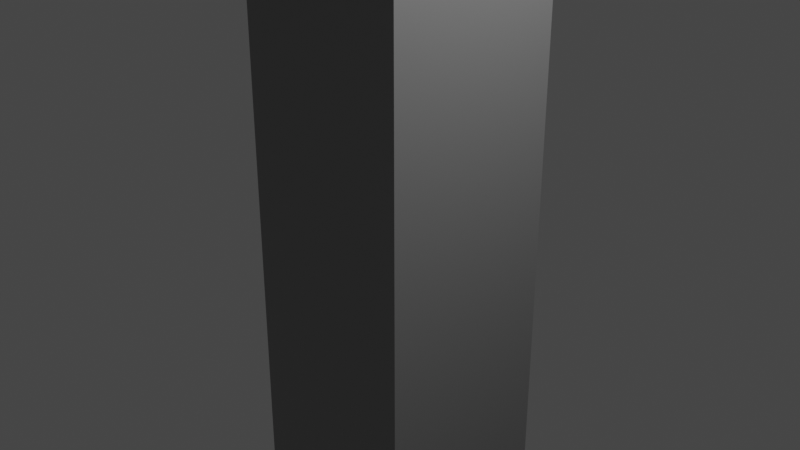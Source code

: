 # Source: tv.blend  (saved by Blender 2.82.7; exported with 4.5.12 LTS)
import bpy
from mathutils import Matrix  # noqa: F401  (used for matrix-valued properties, if any)

bpy.ops.wm.read_factory_settings(use_empty=True)
scene = bpy.context.scene
scene.name = 'Scene'

# ---- collections
col_collection = bpy.data.collections.new('Collection'); scene.collection.children.link(col_collection)

# ---- materials (node trees are filled in below, after node groups)
mat_grey = bpy.data.materials.new('Grey')
mat_grey.use_transparent_shadow = False
mat_white = bpy.data.materials.new('White')
mat_white.use_transparent_shadow = False

# ---- material node trees
mat_grey.use_nodes = True; mat_grey.node_tree.nodes.clear()
_N = mat_grey.node_tree.nodes; _L = mat_grey.node_tree.links
n0 = _N.new('ShaderNodeOutputMaterial'); n0.name = 'Material Output'; n0.location = (300, 300)
n1 = _N.new('ShaderNodeBsdfPrincipled'); n1.name = 'Principled BSDF'; n1.location = (10, 300)
n1.distribution = 'GGX'
n1.subsurface_method = 'BURLEY'
n1.inputs[0].default_value = (0.3304, 0.3304, 0.3304, 1.0)
n1.inputs[1].default_value = 0.5773
n1.inputs[3].default_value = 1.45
n1.inputs[27].default_value = (0.0, 0.0, 0.0, 1.0)
n1.inputs[28].default_value = 1.0
_L.new(n1.outputs[0], n0.inputs[0])
n0.is_active_output = True
mat_white.use_nodes = True; mat_white.node_tree.nodes.clear()
_N = mat_white.node_tree.nodes; _L = mat_white.node_tree.links
n0 = _N.new('ShaderNodeOutputMaterial'); n0.name = 'Material Output'; n0.location = (300, 300)
n1 = _N.new('ShaderNodeBsdfPrincipled'); n1.name = 'Principled BSDF'; n1.location = (10, 300)
n1.distribution = 'GGX'
n1.subsurface_method = 'BURLEY'
n1.inputs[3].default_value = 1.45
n1.inputs[27].default_value = (0.0, 0.0, 0.0, 1.0)
n1.inputs[28].default_value = 1.0
_L.new(n1.outputs[0], n0.inputs[0])
n0.is_active_output = True

# ---- world
world_world = bpy.data.worlds.new('World'); scene.world = world_world
world_world.use_nodes = True; world_world.node_tree.nodes.clear()
_N = world_world.node_tree.nodes; _L = world_world.node_tree.links
n0 = _N.new('ShaderNodeOutputWorld'); n0.name = 'World Output'; n0.location = (300, 300)
n1 = _N.new('ShaderNodeBackground'); n1.name = 'Background'; n1.location = (10, 300)
n1.inputs[0].default_value = (0.05088, 0.05088, 0.05088, 1.0)
_L.new(n1.outputs[0], n0.inputs[0])
n0.is_active_output = True
world_world.color = (0.05088, 0.05088, 0.05088)
world_world.use_sun_shadow = False
world_world.sun_shadow_jitter_overblur = 0.0

# ---- cameras
cam_camera = bpy.data.cameras.new('Camera')
cam_camera.clip_end = 100.0
cam_camera.ortho_scale = 7.314

# ---- lights
light_light = bpy.data.lights.new('Light', 'POINT')
light_light.transmission_factor = 0.0
light_light.energy = 1000.0
light_light.shadow_soft_size = 0.1
light_light.shadow_maximum_resolution = 0.006
light_light.use_absolute_resolution = True

# ---- meshes
me_cube_002 = bpy.data.meshes.new('Cube.002')
me_cube_002.from_pydata([(-1.0, -1.0, -1.0), (-1.0, -1.0, 0.9946), (-1.0, 1.0, -1.0), (-1.0, 1.0, 0.9946), (1.0, -1.0, -1.0), (1.0, -1.0, 0.9946), (1.0, 1.0, -1.0), (1.0, 1.0, 0.9946), (1.0, -26.18, 2.48), (1.0, -26.18, 1.032), (1.0, 26.18, 2.48), (1.0, 26.18, 1.032), (0.2299, 26.18, 1.032), (0.2299, 26.18, 2.48), (0.2299, -26.18, 2.48), (0.2299, -26.18, 1.032), (-1.0, -25.47, 2.518), (-1.0, -27.54, 2.46), (-1.0, -26.51, 2.51), (-1.0, -27.26, 2.489), (-1.0, -27.54, 1.052), (-1.0, -25.47, 0.9942), (-1.0, -27.26, 1.023), (-1.0, -26.51, 1.002), (-1.0, 27.54, 2.46), (-1.0, 25.47, 2.518), (-1.0, 27.26, 2.489), (-1.0, 26.51, 2.51), (-1.0, 25.47, 0.9942), (-1.0, 27.54, 1.052), (-1.0, 26.51, 1.002), (-1.0, 27.26, 1.023), (1.0, 27.54, 1.052), (1.0, 25.47, 0.9942), (1.0, 26.18, 1.032), (1.0, 27.26, 1.023), (1.0, 26.51, 1.002), (1.0, 25.47, 2.518), (1.0, 27.54, 2.46), (1.0, 26.18, 2.48), (1.0, 26.51, 2.51), (1.0, 27.26, 2.489), (1.0, -27.54, 2.46), (1.0, -25.47, 2.518), (1.0, -26.18, 2.48), (1.0, -27.26, 2.489), (1.0, -26.51, 2.51), (1.0, -25.47, 0.9942), (1.0, -27.54, 1.052), (1.0, -26.18, 1.032), (1.0, -26.51, 1.002), (1.0, -27.26, 1.023)], [], [(0, 1, 3, 2), (2, 3, 7, 6), (6, 7, 5, 4), (4, 5, 1, 0), (2, 6, 4, 0), (42, 17, 20, 48), (11, 34, 32, 38, 39, 10), (9, 15, 14, 8), (33, 47, 21, 28), (16, 25, 27, 26, 24, 29, 31, 30, 28, 21, 23, 22, 20, 17, 19, 18), (24, 38, 32, 29), (9, 49, 47, 33, 34, 11), (8, 44, 42, 48, 49, 9), (10, 39, 37, 43, 44, 8), (13, 14, 15, 12), (8, 14, 13, 10), (11, 12, 15, 9), (10, 13, 12, 11), (32, 34, 35), (35, 34, 36), (36, 34, 33), (37, 39, 40), (40, 39, 41), (41, 39, 38), (42, 44, 45), (45, 44, 46), (46, 44, 43), (47, 49, 50), (50, 49, 51), (51, 49, 48), (37, 40, 27, 25), (40, 41, 26, 27), (41, 38, 24, 26), (28, 30, 36, 33), (30, 31, 35, 36), (31, 29, 32, 35), (16, 18, 46, 43), (18, 19, 45, 46), (19, 17, 42, 45), (47, 50, 23, 21), (50, 51, 22, 23), (51, 48, 20, 22), (25, 16, 43, 37)])
me_cube_002.polygons.foreach_set('material_index', [0, 0, 0, 0, 0, 0, 0, 0, 0, 0, 0, 0, 0, 0, 1, 0, 0, 0, 0, 0, 0, 0, 0, 0, 0, 0, 0, 0, 0, 0, 0, 0, 0, 0, 0, 0, 0, 0, 0, 0, 0, 0, 0])
_uv = me_cube_002.uv_layers.new(name='UVMap')
_uv.uv.foreach_set('vector', [0.375, 0.0, 0.625, 0.0, 0.625, 0.25, 0.375, 0.25, 0.375, 0.25, 0.625, 0.25, 0.625, 0.5, 0.375, 0.5, 0.375, 0.5, 0.625, 0.5, 0.625, 0.75, 0.375, 0.75, 0.375, 0.75, 0.625, 0.75, 0.625, 1.0, 0.375, 1.0, 0.125, 0.5, 0.375, 0.5, 0.375, 0.75, 0.125, 0.75, 0.3844, 0.75, 0.3844, 1.0, 0.6156, 1.0, 0.6156, 0.75, 0.6188, 0.5062, 0.6188, 0.5062, 0.6156, 0.5, 0.3844, 0.5, 0.3812, 0.5062, 0.3812, 0.5062, 0.6188, 0.7438, 0.6188, 0.7438, 0.3812, 0.7438, 0.3812, 0.7438, 0.625, 0.5094, 0.625, 0.7406, 0.875, 0.7406, 0.875, 0.5094, 0.375, 0.009406, 0.375, 0.2406, 0.3763, 0.2453, 0.3797, 0.2487, 0.3844, 0.25, 0.6156, 0.25, 0.6203, 0.2487, 0.6237, 0.2453, 0.625, 0.2406, 0.625, 0.009406, 0.6237, 0.004703, 0.6203, 0.00126, 0.6156, 0.0, 0.3844, 0.0, 0.3797, 0.00126, 0.3763, 0.004703, 0.3844, 0.25, 0.3844, 0.5, 0.6156, 0.5, 0.6156, 0.25, 0.6188, 0.7438, 0.6188, 0.7438, 0.625, 0.7406, 0.625, 0.5094, 0.6188, 0.5062, 0.6188, 0.5062, 0.3812, 0.7438, 0.3812, 0.7438, 0.3844, 0.75, 0.6156, 0.75, 0.6188, 0.7438, 0.6188, 0.7438, 0.3812, 0.5062, 0.3812, 0.5062, 0.375, 0.5094, 0.375, 0.7406, 0.3812, 0.7438, 0.3812, 0.7438, 0.3812, 0.5062, 0.3812, 0.7438, 0.6188, 0.7438, 0.6188, 0.5062, 0.3812, 0.7438, 0.3812, 0.7438, 0.3812, 0.5062, 0.3812, 0.5062, 0.6188, 0.5062, 0.6188, 0.5062, 0.6188, 0.7438, 0.6188, 0.7438, 0.3812, 0.5062, 0.3812, 0.5062, 0.6188, 0.5062, 0.6188, 0.5062, 0.6156, 0.5, 0.6188, 0.5062, 0.6203, 0.5, 0.6203, 0.5, 0.6188, 0.5062, 0.622, 0.503, 0.622, 0.503, 0.6188, 0.5062, 0.6203, 0.5047, 0.375, 0.5094, 0.3812, 0.5062, 0.375, 0.5047, 0.375, 0.5047, 0.3812, 0.5062, 0.378, 0.503, 0.378, 0.503, 0.3812, 0.5062, 0.3797, 0.5047, 0.3844, 0.75, 0.3812, 0.7438, 0.3797, 0.75, 0.3797, 0.75, 0.3812, 0.7438, 0.378, 0.747, 0.378, 0.747, 0.3812, 0.7438, 0.3797, 0.7453, 0.625, 0.7406, 0.6188, 0.7438, 0.625, 0.7453, 0.625, 0.7453, 0.6188, 0.7438, 0.622, 0.747, 0.622, 0.747, 0.6188, 0.7438, 0.6203, 0.7453, 0.375, 0.5094, 0.375, 0.5047, 0.125, 0.5047, 0.125, 0.5094, 0.375, 0.5047, 0.375, 0.5, 0.125, 0.5, 0.125, 0.5047, 0.3797, 0.5, 0.3844, 0.5, 0.3844, 0.25, 0.3797, 0.25, 0.875, 0.5094, 0.875, 0.5047, 0.625, 0.5047, 0.625, 0.5094, 0.875, 0.5047, 0.875, 0.5, 0.625, 0.5, 0.625, 0.5047, 0.6203, 0.25, 0.6156, 0.25, 0.6156, 0.5, 0.6203, 0.5, 0.125, 0.7406, 0.125, 0.7453, 0.375, 0.7453, 0.375, 0.7406, 0.125, 0.7453, 0.125, 0.75, 0.375, 0.75, 0.375, 0.7453, 0.3797, 1.0, 0.3844, 1.0, 0.3844, 0.75, 0.3797, 0.75, 0.625, 0.7406, 0.625, 0.7453, 0.875, 0.7453, 0.875, 0.7406, 0.625, 0.7453, 0.625, 0.75, 0.875, 0.75, 0.875, 0.7453, 0.6203, 0.75, 0.6156, 0.75, 0.6156, 1.0, 0.6203, 1.0, 0.125, 0.5094, 0.125, 0.7406, 0.375, 0.7406, 0.375, 0.5094])
me_cube_002.materials.append(mat_grey)
me_cube_002.materials.append(mat_white)
me_cube_002.use_remesh_fix_poles = True
me_cube_002.use_remesh_preserve_attributes = False
me_cube_002.use_mirror_vertex_groups = False
me_cube_002.update()

# ---- objects
ob_light = bpy.data.objects.new('Light', light_light)
ob_camera = bpy.data.objects.new('Camera', cam_camera)
ob_tv = bpy.data.objects.new('TV', me_cube_002)

# ---- transforms, parenting, visibility, modifiers, constraints
ob_light.location = (4.076, 1.005, 5.904)
ob_light.rotation_euler = (0.6503, 0.05522, 1.866)
ob_light.lock_rotations_4d = False
ob_light.empty_display_type = 'ARROWS'
ob_light.color = (0.0, 0.0, 0.0, 0.0)
ob_light.lineart.crease_threshold = 0.0
ob_camera.location = (7.359, -6.926, 4.958)
ob_camera.rotation_euler = (1.109, 0.0, 0.8149)
ob_camera.lock_rotations_4d = False
ob_camera.empty_display_type = 'ARROWS'
ob_camera.color = (0.0, 0.0, 0.0, 0.0)
ob_camera.display_type = 'WIRE'
ob_camera.lineart.crease_threshold = 0.0
ob_tv.location = (0.0, 0.0, 0.0)
ob_tv.scale = (1.0, 1.0, 14.8)
ob_tv.lineart.crease_threshold = 0.0

# ---- collection membership
col_collection.objects.link(ob_light)
col_collection.objects.link(ob_camera)
col_collection.objects.link(ob_tv)

# ---- scene / render settings (as saved in the file)
scene.camera = ob_camera
scene.frame_start = 1; scene.frame_end = 250; scene.frame_set(1)
scene.render.engine = 'BLENDER_EEVEE_NEXT'
scene.cycles.use_denoising = False
scene.cycles.samples = 128
scene.cycles.sampling_pattern = 'TABULATED_SOBOL'
scene.cycles.use_adaptive_sampling = False
scene.cycles.use_light_tree = False
scene.view_settings.view_transform = 'Filmic'
bpy.context.view_layer.update()
